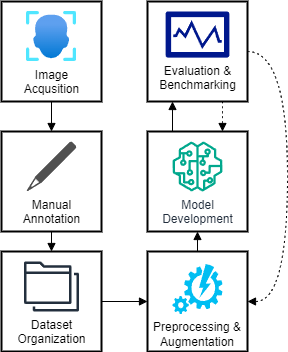

The diagram above was exported from draw.io. Its source (the exported page's mxGraphModel, read from the mxfile embedded in the PNG):
<mxGraphModel dx="819" dy="1545" grid="1" gridSize="10" guides="1" tooltips="1" connect="1" arrows="1" fold="1" page="1" pageScale="1" pageWidth="850" pageHeight="1100" math="0" shadow="0">
  <root>
    <mxCell id="0" />
    <mxCell id="1" parent="0" />
    <mxCell id="2" value="" style="whiteSpace=wrap;strokeWidth=2;verticalAlign=bottom;" parent="1" vertex="1">
      <mxGeometry x="134" y="-40" width="100" height="100" as="geometry" />
    </mxCell>
    <mxCell id="3" value="" style="whiteSpace=wrap;strokeWidth=2;verticalAlign=bottom;glass=0;rounded=0;shadow=0;" parent="1" vertex="1">
      <mxGeometry x="134" y="90" width="100" height="100" as="geometry" />
    </mxCell>
    <mxCell id="4" value="" style="whiteSpace=wrap;strokeWidth=2;verticalAlign=bottom;" parent="1" vertex="1">
      <mxGeometry x="134" y="210" width="100" height="100" as="geometry" />
    </mxCell>
    <mxCell id="5" value="Preprocessing &amp; Augmentation" style="whiteSpace=wrap;strokeWidth=2;verticalAlign=bottom;" parent="1" vertex="1">
      <mxGeometry x="280" y="210" width="100" height="100" as="geometry" />
    </mxCell>
    <mxCell id="6" value="" style="whiteSpace=wrap;strokeWidth=2;verticalAlign=bottom;" parent="1" vertex="1">
      <mxGeometry x="280" y="90" width="100" height="100" as="geometry" />
    </mxCell>
    <mxCell id="7" value="" style="whiteSpace=wrap;strokeWidth=2;verticalAlign=bottom;" parent="1" vertex="1">
      <mxGeometry x="280" y="-40" width="100" height="100" as="geometry" />
    </mxCell>
    <mxCell id="8" value="" style="curved=1;startArrow=none;endArrow=block;exitX=0.5;exitY=1;entryX=0.5;entryY=0;" parent="1" source="2" target="3" edge="1">
      <mxGeometry relative="1" as="geometry">
        <Array as="points" />
      </mxGeometry>
    </mxCell>
    <mxCell id="9" value="" style="curved=1;startArrow=none;endArrow=block;exitX=0.5;exitY=1;entryX=0.5;entryY=0;" parent="1" source="3" target="4" edge="1">
      <mxGeometry relative="1" as="geometry">
        <Array as="points" />
      </mxGeometry>
    </mxCell>
    <mxCell id="10" value="" style="curved=1;startArrow=none;endArrow=block;exitX=1;exitY=0.5;exitDx=0;exitDy=0;" parent="1" source="4" target="5" edge="1">
      <mxGeometry relative="1" as="geometry">
        <Array as="points" />
      </mxGeometry>
    </mxCell>
    <mxCell id="11" value="" style="curved=1;startArrow=none;endArrow=block;exitX=0.5;exitY=0;entryX=0.5;entryY=1;exitDx=0;exitDy=0;entryDx=0;entryDy=0;" parent="1" source="5" target="6" edge="1">
      <mxGeometry relative="1" as="geometry">
        <Array as="points" />
      </mxGeometry>
    </mxCell>
    <mxCell id="12" value="" style="curved=1;startArrow=none;endArrow=block;exitX=0.25;exitY=0;entryX=0.25;entryY=1;exitDx=0;exitDy=0;entryDx=0;entryDy=0;" parent="1" source="6" target="7" edge="1">
      <mxGeometry relative="1" as="geometry">
        <Array as="points" />
      </mxGeometry>
    </mxCell>
    <mxCell id="13" value="" style="curved=1;dashed=1;dashPattern=2 3;startArrow=none;endArrow=block;exitX=1;exitY=0.5;entryX=1;entryY=0.5;exitDx=0;exitDy=0;entryDx=0;entryDy=0;" parent="1" source="7" target="5" edge="1">
      <mxGeometry relative="1" as="geometry">
        <Array as="points">
          <mxPoint x="420" y="10" />
          <mxPoint x="420" y="260" />
        </Array>
      </mxGeometry>
    </mxCell>
    <mxCell id="14" value="" style="curved=1;dashed=1;dashPattern=2 3;startArrow=none;endArrow=block;exitX=0.75;exitY=1;entryX=0.75;entryY=0;entryDx=0;entryDy=0;exitDx=0;exitDy=0;" parent="1" source="7" target="6" edge="1">
      <mxGeometry relative="1" as="geometry">
        <Array as="points" />
      </mxGeometry>
    </mxCell>
    <mxCell id="15" value="&lt;span&gt;Image&lt;/span&gt;&lt;div&gt;&lt;span&gt;Acqusition&lt;/span&gt;&lt;/div&gt;" style="image;aspect=fixed;html=1;points=[];align=center;fontSize=12;image=img/lib/azure2/ai_machine_learning/Face_APIs.svg;" vertex="1" parent="1">
      <mxGeometry x="159" y="-30" width="50" height="50" as="geometry" />
    </mxCell>
    <mxCell id="16" value="Manual&lt;br&gt;Annotation" style="sketch=0;pointerEvents=1;shadow=0;dashed=0;html=1;strokeColor=none;fillColor=#505050;labelPosition=center;verticalLabelPosition=bottom;verticalAlign=top;outlineConnect=0;align=center;shape=mxgraph.office.concepts.writing_pencil;" vertex="1" parent="1">
      <mxGeometry x="159" y="100" width="50" height="50" as="geometry" />
    </mxCell>
    <mxCell id="17" value="&lt;span style=&quot;color: rgb(0, 0, 0); text-wrap-mode: wrap;&quot;&gt;Dataset Organization&lt;/span&gt;" style="sketch=0;outlineConnect=0;fontColor=#232F3E;gradientColor=none;fillColor=#232F3D;strokeColor=none;dashed=0;verticalLabelPosition=bottom;verticalAlign=top;align=center;html=1;fontSize=12;fontStyle=0;aspect=fixed;pointerEvents=1;shape=mxgraph.aws4.folders;" vertex="1" parent="1">
      <mxGeometry x="156.54" y="220" width="54.93" height="50" as="geometry" />
    </mxCell>
    <mxCell id="18" value="&lt;span style=&quot;color: rgb(0, 0, 0); text-wrap-mode: wrap;&quot;&gt;Evaluation&amp;nbsp;&lt;/span&gt;&lt;span style=&quot;text-wrap-mode: wrap; background-color: transparent;&quot;&gt;&amp;amp; Benchmarking&lt;/span&gt;" style="sketch=0;aspect=fixed;pointerEvents=1;shadow=0;dashed=0;html=1;strokeColor=none;labelPosition=center;verticalLabelPosition=bottom;verticalAlign=top;align=center;fillColor=#00188D;shape=mxgraph.mscae.enterprise.performance_monitor" vertex="1" parent="1">
      <mxGeometry x="298" y="-30" width="64" height="46.08" as="geometry" />
    </mxCell>
    <mxCell id="19" value="Model&lt;br&gt;Development&lt;div&gt;&lt;br&gt;&lt;/div&gt;" style="sketch=0;outlineConnect=0;fontColor=#232F3E;gradientColor=none;fillColor=#01A88D;strokeColor=none;dashed=0;verticalLabelPosition=bottom;verticalAlign=top;align=center;html=1;fontSize=12;fontStyle=0;aspect=fixed;pointerEvents=1;shape=mxgraph.aws4.sagemaker_model;" vertex="1" parent="1">
      <mxGeometry x="305" y="100" width="50" height="50" as="geometry" />
    </mxCell>
    <mxCell id="24" value="" style="verticalLabelPosition=bottom;html=1;verticalAlign=top;align=center;strokeColor=none;fillColor=#00BEF2;shape=mxgraph.azure.automation;pointerEvents=1;" vertex="1" parent="1">
      <mxGeometry x="305" y="222.5" width="50" height="50" as="geometry" />
    </mxCell>
  </root>
</mxGraphModel>